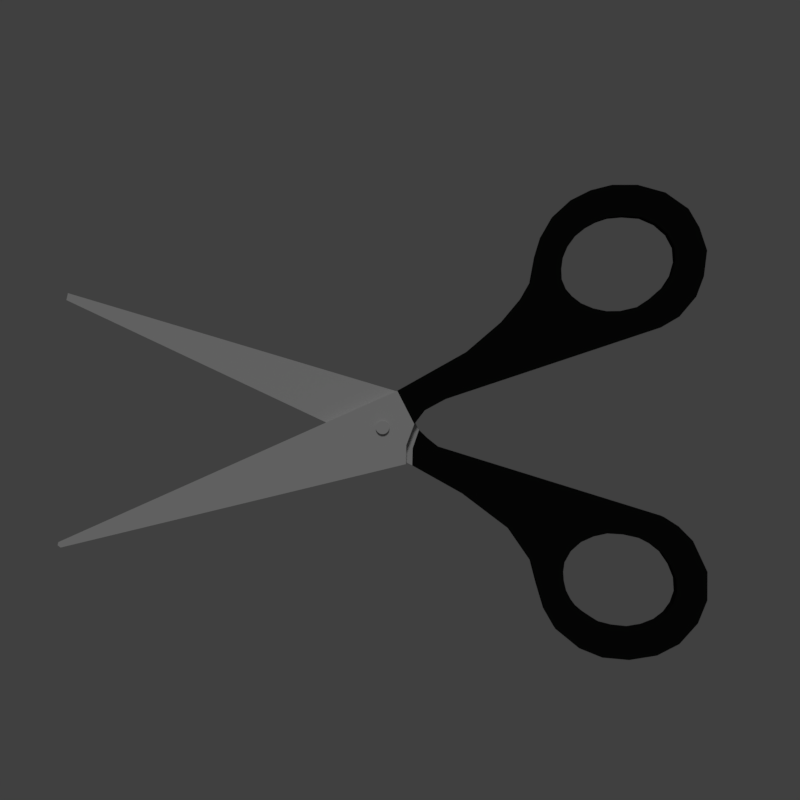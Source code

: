 # Source: scissors.blend  (saved by Blender 2.78.0; exported with 4.5.12 LTS)
import bpy
from mathutils import Matrix  # noqa: F401  (used for matrix-valued properties, if any)

bpy.ops.wm.read_factory_settings(use_empty=True)
scene = bpy.context.scene
scene.name = 'Scene'

# ---- collections
col_collection_1 = bpy.data.collections.new('Collection 1'); scene.collection.children.link(col_collection_1)

# ---- materials (node trees are filled in below, after node groups)
mat_material_001 = bpy.data.materials.new('Material.001')
mat_material_001.alpha_threshold = 0.0
mat_material_001.use_transparent_shadow = False
mat_material_001.diffuse_color = (0.005604, 0.005604, 0.005604, 1.0)
mat_material_001.roughness = 0.5
mat_material_001.specular_intensity = 0.0
mat_material_002 = bpy.data.materials.new('Material.002')
mat_material_002.alpha_threshold = 0.0
mat_material_002.use_transparent_shadow = False
mat_material_002.diffuse_color = (0.4869, 0.4869, 0.4869, 1.0)
mat_material_002.roughness = 0.5
mat_material_002.specular_intensity = 1.0

# ---- material node trees

# ---- world
world_world = bpy.data.worlds.new('World'); scene.world = world_world
world_world.color = (0.05088, 0.05088, 0.05088)
world_world.use_sun_shadow = False
world_world.sun_shadow_jitter_overblur = 0.0
world_world.cycles.sampling_method = 'MANUAL'

# ---- cameras
cam_camera = bpy.data.cameras.new('Camera')
cam_camera.clip_end = 100.0
cam_camera.lens = 35.0
cam_camera.sensor_width = 32.0
cam_camera.sensor_height = 18.0
cam_camera.ortho_scale = 7.314
cam_camera.dof.focus_distance = 0.0
cam_camera.dof.aperture_fstop = 128.0

# ---- lights
light_lamp = bpy.data.lights.new('Lamp', 'SUN')
light_lamp.transmission_factor = 0.0
light_lamp.cutoff_distance = 30.0
light_lamp.angle = 0.1993
light_lamp.energy = 0.85
light_lamp.shadow_buffer_clip_start = 1.001
light_lamp.shadow_soft_size = 0.1
light_lamp.shadow_cascade_max_distance = 1000.0

# ---- meshes
me_plane_000 = bpy.data.meshes.new('Plane.000')
me_plane_000.from_pydata([(-4.536, -1.69, 0.01432), (0.3275, -0.5171, 0.01432), (0.4463, 0.04615, 0.01413), (0.5949, 0.2404, 0.01432), (0.8881, 0.3991, 0.01432), (3.919, 1.406, 0.01432), (4.18, 1.558, 0.01432), (4.418, 1.84, 0.01432), (4.526, 2.128, 0.01444), (4.571, 2.492, 0.01432), (4.462, 2.818, 0.01432), (4.31, 3.078, 0.01432), (3.984, 3.307, 0.01432), (3.593, 3.415, 0.01432), (3.234, 3.415, 0.01432), (2.93, 3.339, 0.01432), (2.648, 3.198, 0.01432), (2.398, 2.97, 0.01432), (2.235, 2.687, 0.01432), (2.152, 2.416, 0.01369), (2.083, 2.046, 0.01432), (1.953, 1.818, 0.01432), (1.681, 1.492, 0.01432), (1.181, 1.063, 0.01432), (0.2067, 0.5167, 0.01423), (-4.565, -1.612, 0.01432), (-4.577, -1.655, 0.01432), (3.022, 2.906, 0.01432), (2.875, 2.826, 0.01432), (2.717, 2.699, 0.01432), (2.603, 2.543, 0.01432), (2.538, 2.386, 0.01432), (2.517, 2.232, 0.01432), (2.523, 2.084, 0.01432), (2.58, 1.948, 0.01432), (2.667, 1.847, 0.01432), (3.153, 1.636, 0.01432), (2.966, 1.676, 0.01432), (2.795, 1.748, 0.01432), (3.184, 2.96, 0.01432), (3.347, 1.639, 0.01432), (3.395, 2.979, 0.01432), (3.6, 1.698, 0.01432), (3.641, 2.96, 0.01432), (3.85, 2.868, 0.01432), (3.781, 1.817, 0.01432), (4.014, 2.724, 0.01432), (4.069, 2.143, 0.01432), (3.958, 1.973, 0.01432), (4.11, 2.542, 0.01432), (4.125, 2.342, 0.01432), (0.3344, -0.2496, 0.01492), (-4.536, -1.69, 0.1363), (0.3275, -0.5171, 0.1363), (0.4463, 0.04616, 0.1362), (0.5948, 0.2404, 0.1363), (0.8881, 0.3991, 0.1363), (3.919, 1.406, 0.1363), (4.18, 1.558, 0.1363), (4.418, 1.84, 0.1363), (4.526, 2.128, 0.1365), (4.571, 2.492, 0.1363), (4.462, 2.818, 0.1363), (4.31, 3.078, 0.1363), (3.984, 3.307, 0.1363), (3.593, 3.415, 0.1363), (3.234, 3.415, 0.1363), (2.93, 3.339, 0.1363), (2.648, 3.198, 0.1363), (2.398, 2.97, 0.1363), (2.235, 2.687, 0.1363), (2.152, 2.416, 0.1357), (2.083, 2.046, 0.1363), (1.953, 1.818, 0.1363), (1.681, 1.492, 0.1363), (1.181, 1.063, 0.1363), (0.2067, 0.5167, 0.1362), (-4.565, -1.612, 0.1363), (-4.577, -1.655, 0.1363), (3.022, 2.906, 0.1363), (2.875, 2.826, 0.1363), (2.717, 2.699, 0.1363), (2.603, 2.543, 0.1363), (2.538, 2.386, 0.1363), (2.517, 2.232, 0.1363), (2.523, 2.084, 0.1363), (2.58, 1.948, 0.1363), (2.667, 1.847, 0.1363), (3.153, 1.636, 0.1363), (2.965, 1.676, 0.1363), (2.795, 1.748, 0.1363), (3.184, 2.96, 0.1363), (3.347, 1.639, 0.1363), (3.395, 2.979, 0.1363), (3.6, 1.698, 0.1363), (3.641, 2.96, 0.1363), (3.85, 2.868, 0.1363), (3.781, 1.817, 0.1363), (4.014, 2.724, 0.1363), (4.069, 2.143, 0.1363), (3.958, 1.973, 0.1363), (4.11, 2.542, 0.1363), (4.125, 2.342, 0.1363), (0.3344, -0.2496, 0.1369), (0.4186, -0.5439, 0.01432), (1.128, -0.9427, 0.01432), (1.783, -1.44, 0.01432), (2.109, -1.913, 0.01432), (2.194, -2.242, 0.01432), (2.302, -2.605, 0.01432), (2.454, -2.869, 0.01432), (2.792, -3.145, 0.01432), (3.12, -3.278, 0.01432), (3.503, -3.313, 0.01432), (3.898, -3.25, 0.01432), (4.217, -3.087, 0.01432), (4.481, -2.793, 0.01432), (4.615, -2.465, 0.01432), (4.617, -2.06, 0.01432), (4.412, -1.62, 0.01432), (4.205, -1.411, 0.01432), (3.997, -1.278, 0.01432), (0.7928, -0.2832, 0.01432), (0.6401, -0.1617, 0.01432), (0.5145, -0.04103, 0.01432), (0.2389, 0.4976, 0.01432), (-4.476, 1.908, 0.01432), (-4.498, 1.809, 0.01432), (-0.7831, 0.05692, 0.01432), (3.192, -1.513, 0.01432), (2.999, -1.555, 0.01432), (3.415, -1.527, 0.01432), (2.818, -1.636, 0.01432), (2.674, -1.764, 0.01432), (2.584, -1.922, 0.01432), (2.565, -2.057, 0.01432), (2.573, -2.182, 0.01432), (2.606, -2.323, 0.01432), (2.669, -2.446, 0.01432), (2.754, -2.559, 0.01432), (2.861, -2.649, 0.01432), (2.995, -2.738, 0.01432), (3.094, -2.799, 0.01432), (3.285, -2.847, 0.01432), (3.502, -2.87, 0.01432), (3.638, -1.577, 0.01432), (3.818, -1.67, 0.01432), (3.704, -2.837, 0.01432), (3.973, -1.793, 0.01432), (3.891, -2.765, 0.01432), (4.029, -2.659, 0.01432), (4.094, -1.971, 0.01432), (4.128, -2.522, 0.01432), (4.184, -2.36, 0.01432), (4.173, -2.167, 0.01432), (0.4247, -0.3012, 0.01432), (0.4186, -0.5439, -0.1432), (1.128, -0.9427, -0.1432), (1.783, -1.44, -0.1432), (2.109, -1.913, -0.1432), (2.194, -2.242, -0.1432), (2.302, -2.605, -0.1432), (2.454, -2.869, -0.1432), (2.792, -3.145, -0.1432), (3.12, -3.278, -0.1432), (3.503, -3.313, -0.1432), (3.898, -3.25, -0.1432), (4.217, -3.087, -0.1432), (4.481, -2.793, -0.1432), (4.615, -2.465, -0.1432), (4.617, -2.06, -0.1432), (4.412, -1.62, -0.1432), (4.205, -1.411, -0.1432), (3.997, -1.278, -0.1432), (0.7928, -0.2832, -0.1432), (0.6401, -0.1617, -0.1432), (0.5145, -0.04103, -0.1432), (0.2389, 0.4976, -0.1432), (-4.476, 1.908, -0.1432), (-4.498, 1.809, -0.1432), (-0.7831, 0.05692, -0.1432), (3.192, -1.513, -0.1432), (2.999, -1.555, -0.1432), (2.818, -1.636, -0.1432), (2.674, -1.764, -0.1432), (2.584, -1.922, -0.1432), (2.565, -2.057, -0.1432), (2.573, -2.182, -0.1432), (2.606, -2.323, -0.1432), (2.669, -2.446, -0.1432), (2.754, -2.559, -0.1432), (2.861, -2.649, -0.1432), (2.995, -2.738, -0.1432), (3.094, -2.799, -0.1432), (3.285, -2.847, -0.1432), (3.415, -1.527, -0.1432), (3.502, -2.87, -0.1432), (3.638, -1.577, -0.1432), (3.704, -2.837, -0.1432), (3.818, -1.67, -0.1432), (3.973, -1.793, -0.1432), (3.891, -2.765, -0.1432), (4.029, -2.659, -0.1432), (4.094, -1.971, -0.1432), (4.128, -2.522, -0.1432), (4.173, -2.167, -0.1432), (4.184, -2.36, -0.1432), (0.4247, -0.3012, -0.1432), (0.4068, 0.1725, 0.01216), (0.4068, 0.1725, -0.1454), (-2.384e-07, 0.09415, -0.1706), (-2.384e-07, 0.09415, 0.1706), (0.01837, 0.09234, -0.1706), (0.01837, 0.09234, 0.1706), (0.03603, 0.08698, -0.1706), (0.03603, 0.08698, 0.1706), (0.05231, 0.07828, -0.1706), (0.05231, 0.07828, 0.1706), (0.06657, 0.06657, -0.1706), (0.06657, 0.06657, 0.1706), (0.07828, 0.05231, -0.1706), (0.07828, 0.05231, 0.1706), (0.08698, 0.03603, -0.1706), (0.08698, 0.03603, 0.1706), (0.09234, 0.01837, -0.1706), (0.09234, 0.01837, 0.1706), (0.09415, -1.676e-08, -0.1706), (0.09415, -1.863e-08, 0.1706), (0.09234, -0.01837, -0.1706), (0.09234, -0.01837, 0.1706), (0.08698, -0.03603, -0.1706), (0.08698, -0.03603, 0.1706), (0.07828, -0.05231, -0.1706), (0.07828, -0.05231, 0.1706), (0.06657, -0.06657, -0.1706), (0.06657, -0.06657, 0.1706), (0.05231, -0.07828, -0.1706), (0.05231, -0.07828, 0.1706), (0.03603, -0.08698, -0.1706), (0.03603, -0.08698, 0.1706), (0.01837, -0.09234, -0.1706), (0.01837, -0.09234, 0.1706), (-2.384e-07, -0.09415, -0.1706), (-2.384e-07, -0.09415, 0.1706), (-0.01837, -0.09234, -0.1706), (-0.01837, -0.09234, 0.1706), (-0.03603, -0.08698, -0.1706), (-0.03603, -0.08698, 0.1706), (-0.05231, -0.07828, -0.1706), (-0.05231, -0.07828, 0.1706), (-0.06657, -0.06657, -0.1706), (-0.06657, -0.06657, 0.1706), (-0.07828, -0.05231, -0.1706), (-0.07828, -0.05231, 0.1706), (-0.08698, -0.03603, -0.1706), (-0.08698, -0.03603, 0.1706), (-0.09234, -0.01837, -0.1706), (-0.09234, -0.01837, 0.1706), (-0.09415, 6.147e-08, -0.1706), (-0.09415, 5.96e-08, 0.1706), (-0.09234, 0.01837, -0.1706), (-0.09234, 0.01837, 0.1706), (-0.08698, 0.03603, -0.1706), (-0.08698, 0.03603, 0.1706), (-0.07828, 0.05231, -0.1706), (-0.07828, 0.05231, 0.1706), (-0.06657, 0.06657, -0.1706), (-0.06657, 0.06657, 0.1706), (-0.05231, 0.07828, -0.1706), (-0.05231, 0.07828, 0.1706), (-0.03603, 0.08698, -0.1706), (-0.03603, 0.08698, 0.1706), (-0.01837, 0.09234, -0.1706), (-0.01837, 0.09234, 0.1706)], [], [(47, 8, 9, 10, 11, 12, 13, 14, 15, 16, 17, 18, 19, 31, 30, 29, 28, 27, 39, 41, 43, 44, 46, 49, 50), (99, 102, 101, 98, 96, 95, 93, 91, 79, 80, 81, 82, 83, 71, 70, 69, 68, 67, 66, 65, 64, 63, 62, 61, 60), (38, 37, 89, 90), (10, 9, 61, 62), (35, 38, 90, 87), (11, 10, 62, 63), (39, 27, 79, 91), (12, 11, 63, 64), (36, 40, 92, 88), (13, 12, 64, 65), (41, 39, 91, 93), (14, 13, 65, 66), (40, 42, 94, 92), (15, 14, 66, 67), (43, 41, 93, 95), (16, 15, 67, 68), (44, 43, 95, 96), (17, 16, 68, 69), (42, 45, 97, 94), (18, 17, 69, 70), (46, 44, 96, 98), (19, 18, 70, 71), (48, 47, 99, 100), (20, 19, 71, 72), (45, 48, 100, 97), (21, 20, 72, 73), (49, 46, 98, 101), (22, 21, 73, 74), (50, 49, 101, 102), (23, 22, 74, 75), (47, 50, 102, 99), (24, 23, 75, 76), (26, 25, 77, 78), (0, 26, 78, 52), (51, 1, 53, 103), (27, 28, 80, 79), (25, 24, 76, 77), (28, 29, 81, 80), (1, 0, 52, 53), (2, 51, 103, 54), (29, 30, 82, 81), (3, 2, 54, 55), (2, 24, 76, 54), (30, 31, 83, 82), (4, 3, 55, 56), (31, 32, 84, 83), (5, 4, 56, 57), (32, 33, 85, 84), (6, 5, 57, 58), (33, 34, 86, 85), (7, 6, 58, 59), (34, 35, 87, 86), (8, 7, 59, 60), (37, 36, 88, 89), (9, 8, 60, 61), (52, 78, 77, 76, 54, 103, 53), (54, 76, 75, 74, 73, 72, 71, 83, 84, 85, 86, 87, 90, 89, 88, 92, 94, 97, 100, 99, 60, 59, 58, 57, 56, 55), (2, 3, 4, 5, 6, 7, 8, 47, 48, 45, 42, 40, 36, 37, 38, 35, 34, 33, 32, 31, 19, 20, 21, 22, 23, 24), (26, 0, 1, 51, 2, 24, 25), (108, 109, 110, 111, 112, 113, 114, 115, 116, 117, 153, 152, 150, 149, 147, 144, 143, 142, 141, 140, 139, 138, 137, 136, 135), (125, 128, 127, 126), (155, 124, 123, 122, 121, 120, 119, 118, 117, 153, 154, 151, 148, 146, 145, 131, 129, 130, 132, 133, 134, 135, 108, 107, 106, 105, 104), (160, 186, 187, 188, 189, 190, 191, 192, 193, 194, 196, 198, 201, 202, 204, 206, 169, 168, 167, 166, 165, 164, 163, 162, 161), (177, 178, 179, 180), (207, 156, 157, 158, 159, 160, 186, 185, 184, 183, 182, 181, 195, 197, 199, 200, 203, 205, 206, 169, 170, 171, 172, 173, 174, 175, 176), (142, 143, 194, 193), (112, 111, 163, 164), (141, 142, 193, 192), (113, 112, 164, 165), (129, 131, 195, 181), (114, 113, 165, 166), (143, 144, 196, 194), (115, 114, 166, 167), (131, 145, 197, 195), (116, 115, 167, 168), (144, 147, 198, 196), (117, 116, 168, 169), (145, 146, 199, 197), (117, 118, 170, 169), (146, 148, 200, 199), (118, 119, 171, 170), (149, 150, 202, 201), (119, 120, 172, 171), (147, 149, 201, 198), (120, 121, 173, 172), (148, 151, 203, 200), (121, 122, 174, 173), (150, 152, 204, 202), (122, 123, 175, 174), (151, 154, 205, 203), (123, 124, 176, 175), (152, 153, 206, 204), (125, 126, 178, 177), (154, 153, 206, 205), (127, 128, 180, 179), (130, 129, 181, 182), (132, 130, 182, 183), (155, 104, 156, 207), (133, 132, 183, 184), (126, 127, 179, 178), (134, 133, 184, 185), (124, 155, 207, 176), (135, 134, 185, 186), (104, 105, 157, 156), (128, 125, 177, 180), (135, 136, 187, 186), (105, 106, 158, 157), (136, 137, 188, 187), (106, 107, 159, 158), (137, 138, 189, 188), (107, 108, 160, 159), (138, 139, 190, 189), (109, 108, 160, 161), (139, 140, 191, 190), (110, 109, 161, 162), (140, 141, 192, 191), (111, 110, 162, 163), (124, 176, 209, 208), (208, 209, 177, 125), (104, 156, 180, 128), (156, 180, 177, 209, 176, 207), (128, 104, 155, 124, 208, 125), (210, 211, 213, 212), (212, 213, 215, 214), (214, 215, 217, 216), (216, 217, 219, 218), (218, 219, 221, 220), (220, 221, 223, 222), (222, 223, 225, 224), (224, 225, 227, 226), (226, 227, 229, 228), (228, 229, 231, 230), (230, 231, 233, 232), (232, 233, 235, 234), (234, 235, 237, 236), (236, 237, 239, 238), (238, 239, 241, 240), (240, 241, 243, 242), (242, 243, 245, 244), (244, 245, 247, 246), (246, 247, 249, 248), (248, 249, 251, 250), (250, 251, 253, 252), (252, 253, 255, 254), (254, 255, 257, 256), (256, 257, 259, 258), (258, 259, 261, 260), (260, 261, 263, 262), (262, 263, 265, 264), (264, 265, 267, 266), (266, 267, 269, 268), (268, 269, 271, 270), (213, 211, 273, 271, 269, 267, 265, 263, 261, 259, 257, 255, 253, 251, 249, 247, 245, 243, 241, 239, 237, 235, 233, 231, 229, 227, 225, 223, 221, 219, 217, 215), (270, 271, 273, 272), (272, 273, 211, 210), (210, 212, 214, 216, 218, 220, 222, 224, 226, 228, 230, 232, 234, 236, 238, 240, 242, 244, 246, 248, 250, 252, 254, 256, 258, 260, 262, 264, 266, 268, 270, 272)])
me_plane_000.polygons.foreach_set('material_index', [0, 0, 0, 0, 0, 0, 0, 0, 0, 0, 0, 0, 0, 0, 0, 0, 0, 0, 0, 0, 0, 0, 0, 0, 0, 0, 0, 0, 0, 0, 0, 0, 1, 1, 1, 0, 1, 0, 1, 1, 0, 0, 0, 0, 0, 0, 0, 0, 0, 0, 0, 0, 0, 0, 0, 1, 0, 0, 1, 0, 1, 0, 0, 1, 0, 0, 0, 0, 0, 0, 0, 0, 0, 0, 0, 0, 0, 0, 0, 0, 0, 0, 0, 0, 0, 0, 0, 0, 0, 0, 0, 0, 1, 0, 1, 0, 0, 0, 0, 1, 0, 0, 0, 0, 0, 0, 0, 0, 0, 0, 0, 0, 0, 0, 0, 0, 0, 1, 1, 1, 1, 1, 1, 1, 1, 1, 1, 1, 1, 1, 1, 1, 1, 1, 1, 1, 1, 1, 1, 1, 1, 1, 1, 1, 1, 1, 1, 1, 1, 1, 1, 1, 1, 1, 1, 1])
me_plane_000.materials.append(mat_material_001)
me_plane_000.materials.append(mat_material_002)
me_plane_000.use_remesh_preserve_volume = False
me_plane_000.use_remesh_preserve_attributes = False
me_plane_000.use_mirror_vertex_groups = False
me_plane_000.update()
arm_armature_002 = bpy.data.armatures.new('Armature.002')  # bones are not reproduced

# ---- objects
ob_armature = bpy.data.objects.new('Armature', arm_armature_002)
ob_schraube = bpy.data.objects.new('Schraube', me_plane_000)
ob_lamp = bpy.data.objects.new('Lamp', light_lamp)
ob_camera = bpy.data.objects.new('Camera', cam_camera)

# ---- transforms, parenting, visibility, modifiers, constraints
ob_armature.location = (0.2116, -0.008948, -0.3857)
ob_armature.rotation_euler = (4.362e-09, 1.229, 2.387e-08)
ob_armature.scale = (4.384, 4.384, 4.384)
ob_armature.show_in_front = True
ob_armature.lineart.crease_threshold = 0.0
ob_schraube.parent = ob_armature
ob_schraube.matrix_parent_inverse = Matrix(((0.07636, 1.822e-09, -0.2149, -0.1155), (-4.506e-09, 0.2281, 3.331e-10, 0.002041), (0.2149, 4.135e-09, 0.07636, -0.01021), (0.0, 0.0, 0.0, 1.0)))
ob_schraube.location = (0.2243, 0.01432, -0.2501)
ob_schraube.rotation_euler = (1.571, 0.0, 0.0)
ob_schraube.lineart.crease_threshold = 0.0
_vg = ob_schraube.vertex_groups.new(name='Halterung_oben')
_vg.add([2, 3, 4, 5, 6, 7, 8, 9, 10, 11, 12, 13, 14, 15, 16, 17, 18, 19, 20, 21, 22, 23, 24, 27, 28, 29, 30, 31, 32, 33, 34, 35, 36, 37, 38, 39, 40, 41, 42, 43, 44, 45, 46, 47, 48, 49, 50, 54, 55, 56, 57, 58, 59, 60, 61, 62, 63, 64, 65, 66, 67, 68, 69, 70, 71, 72, 73, 74, 75, 76, 79, 80, 81, 82, 83, 84, 85, 86, 87, 88, 89, 90, 91, 92, 93, 94, 95, 96, 97, 98, 99, 100, 101, 102], 1.0, 'REPLACE')
_vg = ob_schraube.vertex_groups.new(name='Schere_oben')
_vg.add([104, 124, 125, 126, 127, 128, 155, 156, 176, 177, 178, 179, 180, 207, 208, 209], 1.0, 'REPLACE')
_vg = ob_schraube.vertex_groups.new(name='Schere_unten')
_vg.add([0, 1, 2, 24, 25, 26, 51, 52, 53, 54, 76, 77, 78, 103, 210, 211, 212, 213, 214, 215, 216, 217, 218, 219, 220, 221, 222, 223, 224, 225, 226, 227, 228, 229, 230, 231, 232, 233, 234, 235, 236, 237, 238, 239, 240, 241, 242, 243, 244, 245, 246, 247, 248, 249, 250, 251, 252, 253, 254, 255, 256, 257, 258, 259, 260, 261, 262, 263, 264, 265, 266, 267, 268, 269, 270, 271, 272, 273], 1.0, 'REPLACE')
_vg = ob_schraube.vertex_groups.new(name='Halterung_oben.001')
_vg.add([104, 105, 106, 107, 108, 109, 110, 111, 112, 113, 114, 115, 116, 117, 118, 119, 120, 121, 122, 123, 124, 129, 130, 131, 132, 133, 134, 135, 136, 137, 138, 139, 140, 141, 142, 143, 144, 145, 146, 147, 148, 149, 150, 151, 152, 153, 154, 155, 156, 157, 158, 159, 160, 161, 162, 163, 164, 165, 166, 167, 168, 169, 170, 171, 172, 173, 174, 175, 176, 181, 182, 183, 184, 185, 186, 187, 188, 189, 190, 191, 192, 193, 194, 195, 196, 197, 198, 199, 200, 201, 202, 203, 204, 205, 206, 207], 1.0, 'REPLACE')
_m = ob_schraube.modifiers.new('Armature', 'ARMATURE')
_m = ob_schraube.modifiers.new('Armature.001', 'ARMATURE')
_m.object = ob_armature
ob_lamp.location = (0.0, -13.0, 8.0)
ob_lamp.rotation_euler = (0.7854, 0.0, -0.03491)
ob_lamp.lock_rotations_4d = False
ob_lamp.empty_display_type = 'ARROWS'
ob_lamp.color = (0.0, 0.0, 0.0, 0.0)
ob_lamp.lineart.crease_threshold = 0.0
ob_camera.location = (0.4692, -12.44, 0.2101)
ob_camera.rotation_euler = (1.571, -0.0, 0.0)
ob_camera.scale = (1.0, 1.0, 1.0)
ob_camera.lock_rotations_4d = False
ob_camera.empty_display_type = 'ARROWS'
ob_camera.color = (0.0, 0.0, 0.0, 0.0)
ob_camera.hide_viewport = True
ob_camera.display_type = 'WIRE'
ob_camera.lineart.crease_threshold = 0.0

# ---- collection membership
col_collection_1.objects.link(ob_armature)
col_collection_1.objects.link(ob_schraube)
col_collection_1.objects.link(ob_lamp)
col_collection_1.objects.link(ob_camera)

# ---- scene / render settings (as saved in the file)
scene.camera = ob_camera
scene.frame_start = 1; scene.frame_end = 20; scene.frame_set(20)
scene.render.engine = 'BLENDER_EEVEE_NEXT'
scene.render.resolution_x = 275
scene.render.resolution_y = 275
scene.render.dither_intensity = 0.0
scene.cycles.use_denoising = False
scene.cycles.samples = 128
scene.cycles.sampling_pattern = 'TABULATED_SOBOL'
scene.cycles.light_sampling_threshold = 0.0
scene.cycles.use_adaptive_sampling = False
scene.cycles.use_light_tree = False
scene.cycles.blur_glossy = 0.0
scene.cycles.sample_clamp_indirect = 0.0
scene.view_settings.view_transform = 'Standard'
bpy.context.view_layer.update()
